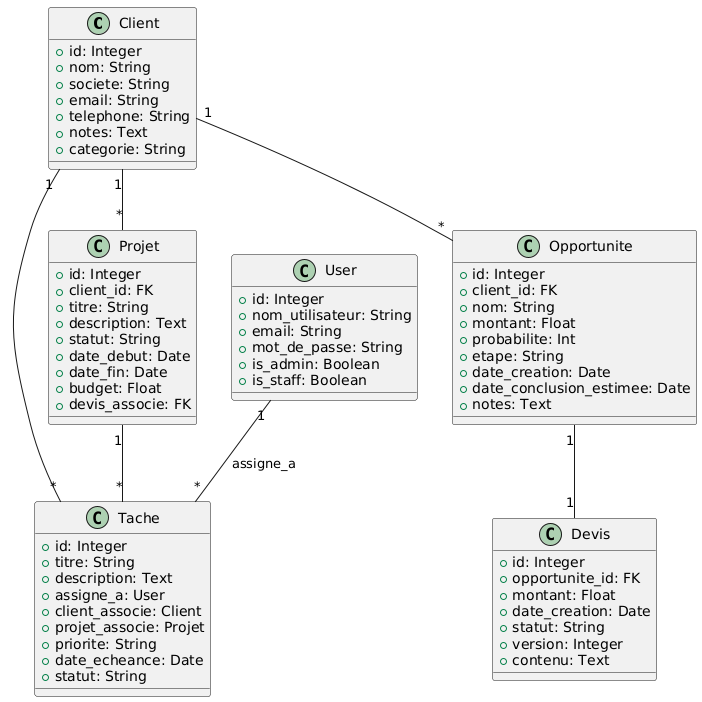

The diagram above was rendered by PlantUML. Its source (embedded in the PNG):
@startuml
class Client {
  +id: Integer
  +nom: String
  +societe: String
  +email: String
  +telephone: String
  +notes: Text
  +categorie: String
}

class Projet {
  +id: Integer
  +client_id: FK
  +titre: String
  +description: Text
  +statut: String
  +date_debut: Date
  +date_fin: Date
  +budget: Float
  +devis_associe: FK
}

class Tache {
  +id: Integer
  +titre: String
  +description: Text
  +assigne_a: User
  +client_associe: Client
  +projet_associe: Projet
  +priorite: String
  +date_echeance: Date
  +statut: String
}

class Opportunite {
  +id: Integer
  +client_id: FK
  +nom: String
  +montant: Float
  +probabilite: Int
  +etape: String
  +date_creation: Date
  +date_conclusion_estimee: Date
  +notes: Text
}

class Devis {
  +id: Integer
  +opportunite_id: FK
  +montant: Float
  +date_creation: Date
  +statut: String
  +version: Integer
  +contenu: Text
}

class User {
  +id: Integer
  +nom_utilisateur: String
  +email: String
  +mot_de_passe: String
  +is_admin: Boolean
  +is_staff: Boolean
}

Client "1" -- "*" Projet
Projet "1" -- "*" Tache
Client "1" -- "*" Tache
Client "1" -- "*" Opportunite
Opportunite "1" -- "1" Devis
User "1" -- "*" Tache : assigne_a
@enduml